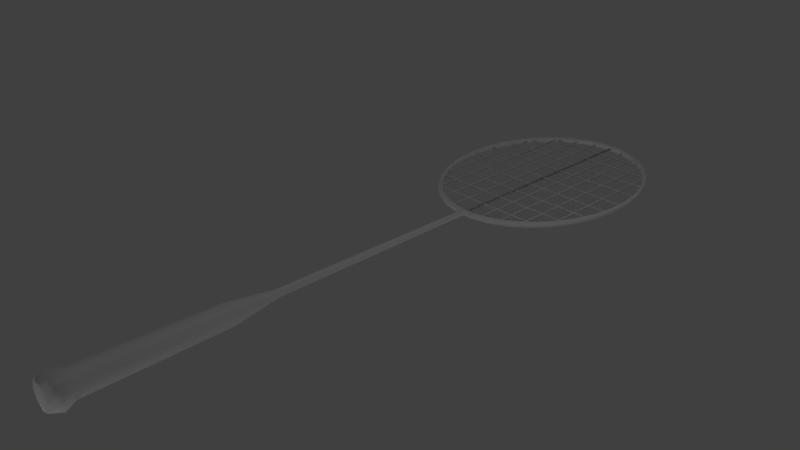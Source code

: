 # Source: raket_bultang.blend  (saved by Blender 2.78.0; exported with 4.5.12 LTS)
import bpy
from mathutils import Matrix  # noqa: F401  (used for matrix-valued properties, if any)

bpy.ops.wm.read_factory_settings(use_empty=True)
scene = bpy.context.scene
scene.name = 'Scene'

# ---- collections
col_collection_1 = bpy.data.collections.new('Collection 1'); scene.collection.children.link(col_collection_1)

# ---- world
world_world = bpy.data.worlds.new('World'); scene.world = world_world
world_world.color = (0.05088, 0.05088, 0.05088)
world_world.use_sun_shadow = False
world_world.sun_shadow_jitter_overblur = 0.0
world_world.cycles.sampling_method = 'MANUAL'

# ---- cameras
cam_camera = bpy.data.cameras.new('Camera')
cam_camera.clip_end = 100.0
cam_camera.lens = 35.0
cam_camera.sensor_width = 32.0
cam_camera.sensor_height = 18.0
cam_camera.ortho_scale = 7.314
cam_camera.dof.focus_distance = 0.0
cam_camera.dof.aperture_fstop = 128.0

# ---- lights
light_lamp_003 = bpy.data.lights.new('Lamp.003', 'POINT')
light_lamp_003.transmission_factor = 0.0
light_lamp_003.cutoff_distance = 30.0
light_lamp_003.energy = 100.0
light_lamp_003.shadow_buffer_clip_start = 1.001
light_lamp_003.shadow_soft_size = 0.1
light_lamp_003.shadow_maximum_resolution = 0.006
light_lamp_003.use_absolute_resolution = True
light_lamp_002 = bpy.data.lights.new('Lamp.002', 'POINT')
light_lamp_002.transmission_factor = 0.0
light_lamp_002.cutoff_distance = 30.0
light_lamp_002.energy = 100.0
light_lamp_002.shadow_buffer_clip_start = 1.001
light_lamp_002.shadow_soft_size = 0.1
light_lamp_002.shadow_maximum_resolution = 0.006
light_lamp_002.use_absolute_resolution = True
light_lamp_001 = bpy.data.lights.new('Lamp.001', 'POINT')
light_lamp_001.transmission_factor = 0.0
light_lamp_001.cutoff_distance = 30.0
light_lamp_001.energy = 100.0
light_lamp_001.shadow_buffer_clip_start = 1.001
light_lamp_001.shadow_soft_size = 0.1
light_lamp_001.shadow_maximum_resolution = 0.006
light_lamp_001.use_absolute_resolution = True
light_lamp = bpy.data.lights.new('Lamp', 'POINT')
light_lamp.transmission_factor = 0.0
light_lamp.cutoff_distance = 30.0
light_lamp.energy = 100.0
light_lamp.shadow_buffer_clip_start = 1.001
light_lamp.shadow_soft_size = 0.1
light_lamp.shadow_maximum_resolution = 0.006
light_lamp.use_absolute_resolution = True

# ---- meshes
me_cylinder = bpy.data.meshes.new('Cylinder')
me_cylinder.from_pydata([(-0.09944, 1.287, -0.4847), (-0.09944, 1.287, 0.4847), (0.09551, 1.279, -0.4847), (0.09551, 1.279, 0.4847), (0.2868, 1.222, -0.4847), (0.2868, 1.222, 0.4847), (0.467, 1.12, -0.4847), (0.467, 1.12, 0.4847), (0.6294, 0.9761, -0.4847), (0.6294, 0.9761, 0.4847), (0.7675, 0.796, -0.4847), (0.7675, 0.796, 0.4847), (0.8761, 0.5868, -0.4847), (0.8761, 0.5868, 0.4847), (0.9511, 0.3563, -0.4847), (0.9511, 0.3563, 0.4847), (0.9895, 0.1135, -0.4847), (0.9895, 0.1135, 0.4847), (0.9899, -0.1324, -0.4847), (0.9899, -0.1324, 0.4847), (0.9522, -0.3718, -0.4847), (0.9522, -0.3718, 0.4847), (0.878, -0.5956, -0.4847), (0.878, -0.5956, 0.4847), (0.77, -0.7951, -0.4847), (0.77, -0.7951, 0.4847), (0.6324, -0.9628, -0.4847), (0.6324, -0.9628, 0.4847), (0.4705, -1.092, -0.4847), (0.4705, -1.092, 0.4847), (0.2906, -1.178, -0.4847), (0.2906, -1.178, 0.4847), (0.09944, -1.218, -0.4847), (0.09944, -1.218, 0.4847), (-0.09551, -1.209, -0.4847), (-0.09551, -1.209, 0.4847), (-0.2868, -1.152, -0.4847), (-0.2868, -1.152, 0.4847), (-0.467, -1.05, -0.4847), (-0.467, -1.05, 0.4847), (-0.6294, -0.9063, -0.4847), (-0.6294, -0.9063, 0.4847), (-0.7675, -0.7262, -0.4847), (-0.7675, -0.7262, 0.4847), (-0.8761, -0.517, -0.4847), (-0.8761, -0.517, 0.4847), (-0.9511, -0.2865, -0.4847), (-0.9511, -0.2865, 0.4847), (-0.9895, -0.04365, -0.4847), (-0.9895, -0.04365, 0.4847), (-0.9899, 0.2022, -0.4847), (-0.9899, 0.2022, 0.4847), (-0.9522, 0.4416, -0.4847), (-0.9522, 0.4416, 0.4847), (-0.878, 0.6654, -0.4847), (-0.878, 0.6654, 0.4847), (-0.77, 0.865, -0.4847), (-0.77, 0.865, 0.4847), (-0.6324, 1.033, -0.4847), (-0.6324, 1.033, 0.4847), (-0.4705, 1.162, -0.4847), (-0.4705, 1.162, 0.4847), (-0.2906, 1.248, -0.4847), (-0.2906, 1.248, 0.4847), (-0.1025, 1.326, -0.4856), (0.09845, 1.317, -0.4856), (0.09845, 1.317, 0.4856), (-0.1025, 1.326, 0.4856), (0.2956, 1.259, -0.4856), (0.2956, 1.259, 0.4856), (0.4814, 1.153, -0.4856), (0.4814, 1.153, 0.4856), (0.6487, 1.005, -0.4856), (0.6487, 1.005, 0.4856), (0.7911, 0.8195, -0.4856), (0.7911, 0.8195, 0.4856), (0.9031, 0.6038, -0.4856), (0.9031, 0.6038, 0.4856), (0.9803, 0.3662, -0.4856), (0.9803, 0.3662, 0.4856), (1.02, 0.1159, -0.4856), (1.02, 0.1159, 0.4856), (1.02, -0.1375, -0.4856), (1.02, -0.1375, 0.4856), (0.9815, -0.3843, -0.4856), (0.9815, -0.3843, 0.4856), (0.905, -0.615, -0.4856), (0.905, -0.615, 0.4856), (0.7937, -0.8207, -0.4856), (0.7937, -0.8207, 0.4856), (0.6519, -0.9935, -0.4856), (0.6519, -0.9935, 0.4856), (0.485, -1.127, -0.4856), (0.485, -1.127, 0.4856), (0.2995, -1.215, -0.4856), (0.2995, -1.215, 0.4856), (0.1025, -1.256, -0.4856), (0.1025, -1.256, 0.4856), (-0.09845, -1.247, -0.4856), (-0.09845, -1.247, 0.4856), (-0.2956, -1.189, -0.4856), (-0.2956, -1.189, 0.4856), (-0.4814, -1.084, -0.4856), (-0.4814, -1.084, 0.4856), (-0.6487, -0.9352, -0.4856), (-0.6487, -0.9352, 0.4856), (-0.7911, -0.7497, -0.4856), (-0.7911, -0.7497, 0.4856), (-0.9031, -0.534, -0.4856), (-0.9031, -0.534, 0.4856), (-0.9803, -0.2964, -0.4856), (-0.9803, -0.2964, 0.4856), (-1.02, -0.04607, -0.4856), (-1.02, -0.04607, 0.4856), (-1.02, 0.2073, -0.4856), (-1.02, 0.2073, 0.4856), (-0.9815, 0.4541, -0.4856), (-0.9815, 0.4541, 0.4856), (-0.905, 0.6848, -0.4856), (-0.905, 0.6848, 0.4856), (-0.7937, 0.8905, -0.4856), (-0.7937, 0.8905, 0.4856), (-0.6519, 1.063, -0.4856), (-0.6519, 1.063, 0.4856), (-0.485, 1.197, -0.4856), (-0.485, 1.197, 0.4856), (-0.2995, 1.285, -0.4856), (-0.2995, 1.285, 0.4856), (-0.1031, 1.334, 6.439e-06), (0.09906, 1.325, 6.297e-06), (0.2974, 1.266, 5.907e-06), (0.4844, 1.16, 5.321e-06), (0.6527, 1.011, 4.534e-06), (0.796, 0.8243, 3.554e-06), (0.9087, 0.6073, 2.401e-06), (0.9864, 0.3682, 1.189e-06), (1.026, 0.1164, -5.895e-08), (1.027, -0.1386, -1.29e-06), (0.9876, -0.3869, -2.462e-06), (0.9106, -0.619, -3.546e-06), (0.7986, -0.826, -4.506e-06), (0.6559, -0.9999, -5.256e-06), (0.488, -1.134, -5.803e-06), (0.3014, -1.223, -6.109e-06), (0.1031, -1.264, -6.187e-06), (-0.09906, -1.255, -6.032e-06), (-0.2974, -1.196, -5.638e-06), (-0.4844, -1.09, -5.046e-06), (-0.6527, -0.9412, -4.234e-06), (-0.796, -0.7545, -3.254e-06), (-0.9087, -0.5375, -2.139e-06), (-0.9864, -0.2984, -9.437e-07), (-1.026, -0.04657, 3.108e-07), (-1.027, 0.2084, 1.567e-06), (-0.9876, 0.4567, 2.766e-06), (-0.9106, 0.6888, 3.86e-06), (-0.7986, 0.8958, 4.787e-06), (-0.6559, 1.07, 5.515e-06), (-0.488, 1.204, 6.048e-06), (-0.3014, 1.293, 6.351e-06), (-0.7793, -0.7379, -0.6861), (-0.8896, -0.5255, -0.6861), (-0.4778, 1.179, -0.6861), (-0.295, 1.267, -0.6861), (0.639, 0.9906, -0.6861), (0.7793, 0.8078, -0.6861), (0.6421, -0.9782, -0.6861), (0.4778, -1.109, -0.6861), (-0.9657, -0.2914, -0.6861), (-0.101, 1.307, -0.6861), (0.8896, 0.5953, -0.6861), (0.295, -1.197, -0.6861), (-1.005, -0.04486, -0.6861), (0.9657, 0.3612, -0.6861), (0.101, -1.237, -0.6861), (-1.005, 0.2048, -0.6861), (1.005, 0.1147, -0.6861), (-0.09698, -1.228, -0.6861), (-0.9669, 0.4479, -0.6861), (1.005, -0.135, -0.6861), (-0.2912, -1.171, -0.6861), (0.09698, 1.298, -0.6861), (-0.8915, 0.6751, -0.6861), (0.9669, -0.3781, -0.6861), (-0.4742, -1.067, -0.6861), (-0.7818, 0.8777, -0.6861), (0.2912, 1.24, -0.6861), (0.8915, -0.6053, -0.6861), (-0.639, -0.9207, -0.6861), (-0.6421, 1.048, -0.6861), (0.4742, 1.137, -0.6861), (0.7818, -0.8079, -0.6861), (0.6421, -0.9782, 0.6861), (0.7818, -0.8079, 0.6861), (-0.8896, -0.5255, 0.6861), (-0.7793, -0.7379, 0.6861), (-0.295, 1.267, 0.6861), (-0.4778, 1.179, 0.6861), (0.7793, 0.8078, 0.6861), (0.639, 0.9906, 0.6861), (0.4778, -1.109, 0.6861), (-0.9657, -0.2914, 0.6861), (-0.101, 1.307, 0.6861), (0.8896, 0.5953, 0.6861), (0.295, -1.197, 0.6861), (-1.005, -0.04486, 0.6861), (0.9657, 0.3612, 0.6861), (0.101, -1.237, 0.6861), (-1.005, 0.2048, 0.6861), (1.005, 0.1147, 0.6861), (-0.09698, -1.228, 0.6861), (-0.9669, 0.4479, 0.6861), (1.005, -0.135, 0.6861), (-0.2912, -1.171, 0.6861), (0.09698, 1.298, 0.6861), (-0.8915, 0.6751, 0.6861), (0.9669, -0.3781, 0.6861), (-0.4742, -1.067, 0.6861), (-0.7818, 0.8777, 0.6861), (0.2912, 1.24, 0.6861), (0.8915, -0.6053, 0.6861), (-0.639, -0.9207, 0.6861), (-0.6421, 1.048, 0.6861), (0.4742, 1.137, 0.6861), (-0.09881, 1.279, 6.12e-06), (0.0949, 1.271, 5.962e-06), (0.285, 1.215, 5.58e-06), (0.4641, 1.113, 5.017e-06), (0.6253, 0.9701, 4.277e-06), (0.7626, 0.7912, 3.331e-06), (0.8705, 0.5833, 2.264e-06), (0.945, 0.3542, 1.132e-06), (0.9832, 0.113, -6.382e-08), (0.9836, -0.1313, -1.244e-06), (0.9461, -0.3692, -2.384e-06), (0.8724, -0.5916, -3.421e-06), (0.7651, -0.7899, -4.323e-06), (0.6284, -0.9564, -5.016e-06), (0.4675, -1.085, -5.54e-06), (0.2887, -1.17, -5.834e-06), (0.09881, -1.21, -5.912e-06), (-0.0949, -1.201, -5.765e-06), (-0.285, -1.145, -5.388e-06), (-0.4641, -1.043, -4.821e-06), (-0.6253, -0.9003, -4.061e-06), (-0.7626, -0.7214, -3.124e-06), (-0.8705, -0.5134, -2.055e-06), (-0.945, -0.2844, -8.983e-07), (-0.9832, -0.04315, 3.078e-07), (-0.9836, 0.2011, 1.487e-06), (-0.9461, 0.439, 2.614e-06), (-0.8724, 0.6614, 3.625e-06), (-0.7651, 0.8597, 4.508e-06), (-0.6284, 1.026, 5.19e-06), (-0.4675, 1.155, 5.698e-06), (-0.2887, 1.24, 6.008e-06), (-0.001966, 1.283, -0.4847), (-0.001966, 1.283, 0.4847), (-0.002026, 1.321, -0.4856), (-0.002026, 1.321, 0.4856), (-0.001996, 1.302, -0.6861), (-0.001996, 1.302, 0.6861), (-0.001953, 1.275, 6.041e-06), (-0.002029, 1.337, -0.2745), (0.04647, 1.334, -0.269), (-0.002029, 1.337, 0.2745), (-0.05053, 1.339, 0.269), (-0.05029, 1.342, 6.35e-06), (0.04623, 1.337, 6.271e-06), (-0.05053, 1.339, -0.269), (0.04647, 1.334, 0.269), (-0.001578, 1.356, -0.6581), (0.02615, 1.354, -0.4387), (-0.001467, 1.356, 0.6493), (-0.03041, 1.357, 0.4518), (-0.03631, 1.357, -0.005679), (0.03239, 1.356, -0.002992), (-0.02999, 1.357, -0.4743), (0.02731, 1.355, 0.4243), (-0.001578, 3.594, -0.8447), (0.02615, 3.592, -0.5625), (-0.001467, 3.594, 0.8372), (-0.03041, 3.595, 0.5832), (-0.03631, 3.595, -0.005365), (0.03239, 3.593, -0.001908), (-0.02999, 3.594, -0.6082), (0.02731, 3.593, 0.5479), (-0.001159, 5.642, -2.687), (0.09913, 5.637, -1.784), (-0.0007575, 5.643, 2.693), (-0.1054, 5.647, 1.88), (-0.1268, 5.648, -0.002226), (0.1217, 5.641, 0.00883), (-0.1039, 5.644, -1.93), (0.1033, 5.638, 1.767), (-0.08231, 4.077, -1.599), (-0.001282, 4.075, -2.225), (-0.1003, 4.08, -0.003012), (-0.0835, 4.08, 1.555), (0.07779, 4.072, -1.478), (0.08109, 4.073, 1.461), (-0.0009652, 4.077, 2.227), (0.09559, 4.075, 0.006138), (-0.09944, 5.427, -1.846), (-0.1213, 5.43, -0.002426), (-0.1009, 5.43, 1.798), (0.09871, 5.421, 1.689), (0.1163, 5.423, 0.008145), (-0.001184, 5.424, -2.569), (0.0947, 5.42, -1.706), (-0.0008006, 5.426, 2.574), (-0.1347, 5.536, -2.509), (-0.1644, 5.541, -0.0008508), (-0.1366, 5.54, 2.448), (0.1349, 5.528, 2.301), (0.1588, 5.532, 0.01353), (-0.0009847, 5.533, -3.493), (0.1295, 5.526, -2.319), (-0.0004628, 5.535, 3.504), (-0.002127, 1.31, 0.1672), (-0.002127, 1.31, -0.1672), (-0.002127, -1.239, 0.1672), (-0.002127, -1.239, -0.1672), (-0.01485, 1.31, 0.1672), (-0.01485, 1.31, -0.1672), (-0.01485, -1.239, 0.1672), (-0.01485, -1.239, -0.1672), (-0.009165, -1.213, -0.4847), (-0.009165, -1.213, 0.4847), (-0.009447, -1.251, -0.4856), (-0.009447, -1.251, 0.4856), (-0.009505, -1.259, -6.101e-06), (-0.009306, -1.232, -0.6861), (-0.009306, -1.232, 0.6861), (-0.009106, -1.205, -5.83e-06), (-0.002127, 1.31, 0.1672), (-0.002127, 1.31, -0.1672), (-0.002127, -1.239, 0.1672), (-0.002127, -1.239, -0.1672), (-0.01485, 1.31, 0.1672), (-0.01485, 1.31, -0.1672), (-0.01485, -1.239, 0.1672), (-0.01485, -1.239, -0.1672), (-0.1852, 1.283, 0.1637), (-0.1852, 1.283, -0.1637), (-0.1852, -1.213, 0.1637), (-0.1852, -1.213, -0.1637), (-0.1976, 1.283, 0.1637), (-0.1976, 1.283, -0.1637), (-0.1976, -1.213, 0.1637), (-0.1976, -1.213, -0.1637), (0.1977, 1.283, 0.1637), (0.1977, 1.283, -0.1637), (0.1977, -1.213, 0.1637), (0.1977, -1.213, -0.1637), (0.1852, 1.283, 0.1637), (0.1852, 1.283, -0.1637), (0.1852, -1.213, 0.1637), (0.1852, -1.213, -0.1637), (0.4104, 1.164, 0.1637), (0.4104, 1.164, -0.1637), (0.4104, -1.128, 0.1637), (0.4104, -1.128, -0.1637), (0.3979, 1.164, 0.1637), (0.3979, 1.164, -0.1637), (0.3979, -1.128, 0.1637), (0.3979, -1.128, -0.1637), (-0.3724, 1.23, 0.1637), (-0.3724, 1.23, -0.1637), (-0.3724, -1.126, 0.1637), (-0.3724, -1.126, -0.1637), (-0.3848, 1.23, 0.1637), (-0.3848, 1.23, -0.1637), (-0.3848, -1.126, 0.1637), (-0.3848, -1.126, -0.1637), (-0.5638, 1.075, 0.1637), (-0.5638, 1.075, -0.1637), (-0.5638, -0.9784, 0.1637), (-0.5638, -0.9784, -0.1637), (-0.5762, 1.075, 0.1637), (-0.5762, 1.075, -0.1637), (-0.5762, -0.9784, 0.1637), (-0.5762, -0.9784, -0.1637), (0.6231, 1.002, 0.1637), (0.6231, 1.002, -0.1637), (0.6231, -0.9912, 0.1637), (0.6231, -0.9912, -0.1637), (0.6106, 1.002, 0.1637), (0.6106, 1.002, -0.1637), (0.6106, -0.9912, 0.1637), (0.6106, -0.9912, -0.1637), (0.8273, 0.739, 0.1637), (0.8273, 0.739, -0.1637), (0.8273, -0.728, 0.1637), (0.8273, -0.728, -0.1637), (0.8148, 0.739, 0.1637), (0.8148, 0.739, -0.1637), (0.8148, -0.728, 0.1637), (0.8148, -0.728, -0.1637), (-0.768, 0.9024, 0.1637), (-0.768, 0.9024, -0.1637), (-0.768, -0.7297, 0.1637), (-0.768, -0.7297, -0.1637), (-0.7804, 0.9024, 0.1637), (-0.7804, 0.9024, -0.1637), (-0.7804, -0.7297, 0.1637), (-0.7804, -0.7297, -0.1637), (0.9932, 0.02895, 0.1672), (0.9932, 0.02895, -0.1672), (-1.01, 0.02895, 0.1672), (-1.01, 0.02895, -0.1672), (0.9932, 0.04167, 0.1672), (0.9932, 0.04167, -0.1672), (-1.01, 0.04167, 0.1672), (-1.01, 0.04167, -0.1672), (0.9918, -0.2511, 0.1672), (0.9918, -0.2511, -0.1672), (-0.9734, -0.2511, 0.1672), (-0.9734, -0.2511, -0.1672), (0.9918, -0.2384, 0.1672), (0.9918, -0.2384, -0.1672), (-0.9734, -0.2384, 0.1672), (-0.9734, -0.2384, -0.1672), (0.9125, -0.5115, 0.1672), (0.9125, -0.5115, -0.1672), (-0.894, -0.5115, 0.1672), (-0.894, -0.5115, -0.1672), (0.9125, -0.4987, 0.1672), (0.9125, -0.4987, -0.1672), (-0.894, -0.4987, 0.1672), (-0.894, -0.4987, -0.1672), (0.7942, -0.7596, 0.1672), (0.7942, -0.7596, -0.1672), (-0.7757, -0.7596, 0.1672), (-0.7757, -0.7596, -0.1672), (0.7942, -0.7469, 0.1672), (0.7942, -0.7469, -0.1672), (-0.7757, -0.7469, 0.1672), (-0.7757, -0.7469, -0.1672), (0.5985, -0.9971, 0.1672), (0.5985, -0.9971, -0.1672), (-0.58, -0.9971, 0.1672), (-0.58, -0.9971, -0.1672), (0.5985, -0.9844, 0.1672), (0.5985, -0.9844, -0.1672), (-0.58, -0.9844, 0.1672), (-0.58, -0.9844, -0.1672), (-0.9734, 0.2825, 0.1672), (-0.9734, 0.2825, -0.1672), (0.9918, 0.2825, 0.1672), (0.9918, 0.2825, -0.1672), (-0.9734, 0.2698, 0.1672), (-0.9734, 0.2698, -0.1672), (0.9918, 0.2698, 0.1672), (0.9918, 0.2698, -0.1672), (-0.9543, 0.5287, 0.1672), (-0.9543, 0.5287, -0.1672), (0.9373, 0.5287, 0.1672), (0.9373, 0.5287, -0.1672), (-0.9543, 0.516, 0.1672), (-0.9543, 0.516, -0.1672), (0.9373, 0.516, 0.1672), (0.9373, 0.516, -0.1672), (-0.8448, 0.7733, 0.1672), (-0.8448, 0.7733, -0.1672), (0.8066, 0.7733, 0.1672), (0.8066, 0.7733, -0.1672), (-0.8448, 0.7606, 0.1672), (-0.8448, 0.7606, -0.1672), (0.8066, 0.7606, 0.1672), (0.8066, 0.7606, -0.1672), (-0.6563, 1.025, 0.1672), (-0.6563, 1.025, -0.1672), (0.618, 1.025, 0.1672), (0.618, 1.025, -0.1672), (-0.6563, 1.012, 0.1672), (-0.6563, 1.012, -0.1672), (0.618, 1.012, 0.1672), (0.618, 1.012, -0.1672)], [], [(262, 225, 3, 257), (225, 226, 5, 3), (226, 227, 7, 5), (227, 228, 9, 7), (228, 229, 11, 9), (229, 230, 13, 11), (230, 231, 15, 13), (231, 232, 17, 15), (232, 233, 19, 17), (233, 234, 21, 19), (234, 235, 23, 21), (235, 236, 25, 23), (236, 237, 27, 25), (237, 238, 29, 27), (238, 239, 31, 29), (239, 240, 33, 31), (334, 241, 35, 328), (241, 242, 37, 35), (242, 243, 39, 37), (243, 244, 41, 39), (244, 245, 43, 41), (245, 246, 45, 43), (246, 247, 47, 45), (247, 248, 49, 47), (248, 249, 51, 49), (249, 250, 53, 51), (250, 251, 55, 53), (251, 252, 57, 55), (252, 253, 59, 57), (253, 254, 61, 59), (129, 66, 69, 130), (254, 255, 63, 61), (255, 224, 1, 63), (65, 258, 263, 264), (130, 69, 71, 131), (131, 71, 73, 132), (132, 73, 75, 133), (133, 75, 77, 134), (134, 77, 79, 135), (135, 79, 81, 136), (136, 81, 83, 137), (137, 83, 85, 138), (138, 85, 87, 139), (139, 87, 89, 140), (140, 89, 91, 141), (141, 91, 93, 142), (142, 93, 95, 143), (143, 95, 97, 144), (331, 330, 99, 145), (145, 99, 101, 146), (146, 101, 103, 147), (147, 103, 105, 148), (148, 105, 107, 149), (149, 107, 109, 150), (150, 109, 111, 151), (151, 111, 113, 152), (152, 113, 115, 153), (153, 115, 117, 154), (154, 117, 119, 155), (155, 119, 121, 156), (156, 121, 123, 157), (157, 123, 125, 158), (158, 125, 127, 159), (159, 127, 67, 128), (161, 160, 106, 108), (193, 192, 91, 89), (163, 162, 124, 126), (195, 194, 109, 107), (165, 164, 72, 74), (197, 196, 127, 125), (167, 166, 90, 92), (199, 198, 75, 73), (168, 161, 108, 110), (192, 200, 93, 91), (169, 163, 126, 64), (194, 201, 111, 109), (170, 165, 74, 76), (196, 202, 67, 127), (171, 167, 92, 94), (198, 203, 77, 75), (172, 168, 110, 112), (200, 204, 95, 93), (201, 205, 113, 111), (173, 170, 76, 78), (174, 171, 94, 96), (203, 206, 79, 77), (175, 172, 112, 114), (204, 207, 97, 95), (205, 208, 115, 113), (176, 173, 78, 80), (332, 174, 96, 329), (206, 209, 81, 79), (178, 175, 114, 116), (333, 210, 99, 330), (208, 211, 117, 115), (179, 176, 80, 82), (180, 177, 98, 100), (209, 212, 83, 81), (260, 169, 64, 258), (182, 178, 116, 118), (210, 213, 101, 99), (261, 214, 66, 259), (211, 215, 119, 117), (183, 179, 82, 84), (184, 180, 100, 102), (212, 216, 85, 83), (185, 182, 118, 120), (213, 217, 103, 101), (186, 181, 65, 68), (215, 218, 121, 119), (187, 183, 84, 86), (214, 219, 69, 66), (188, 184, 102, 104), (216, 220, 87, 85), (189, 185, 120, 122), (217, 221, 105, 103), (190, 186, 68, 70), (218, 222, 123, 121), (191, 187, 86, 88), (219, 223, 71, 69), (160, 188, 104, 106), (220, 193, 89, 87), (162, 189, 122, 124), (221, 195, 107, 105), (164, 190, 70, 72), (222, 197, 125, 123), (166, 191, 88, 90), (223, 199, 73, 71), (126, 159, 128, 64), (124, 158, 159, 126), (122, 157, 158, 124), (120, 156, 157, 122), (118, 155, 156, 120), (116, 154, 155, 118), (114, 153, 154, 116), (112, 152, 153, 114), (110, 151, 152, 112), (108, 150, 151, 110), (106, 149, 150, 108), (104, 148, 149, 106), (102, 147, 148, 104), (100, 146, 147, 102), (98, 145, 146, 100), (329, 331, 145, 98), (94, 143, 144, 96), (92, 142, 143, 94), (90, 141, 142, 92), (88, 140, 141, 90), (86, 139, 140, 88), (84, 138, 139, 86), (82, 137, 138, 84), (80, 136, 137, 82), (78, 135, 136, 80), (76, 134, 135, 78), (74, 133, 134, 76), (72, 132, 133, 74), (70, 131, 132, 72), (68, 130, 131, 70), (258, 64, 269, 263), (65, 129, 130, 68), (26, 24, 191, 166), (8, 6, 190, 164), (60, 58, 189, 162), (42, 40, 188, 160), (24, 22, 187, 191), (6, 4, 186, 190), (58, 56, 185, 189), (40, 38, 184, 188), (22, 20, 183, 187), (4, 2, 181, 186), (56, 54, 182, 185), (38, 36, 180, 184), (20, 18, 179, 183), (54, 52, 178, 182), (256, 0, 169, 260), (36, 34, 177, 180), (18, 16, 176, 179), (52, 50, 175, 178), (327, 32, 174, 332), (16, 14, 173, 176), (50, 48, 172, 175), (32, 30, 171, 174), (14, 12, 170, 173), (48, 46, 168, 172), (30, 28, 167, 171), (12, 10, 165, 170), (0, 62, 163, 169), (46, 44, 161, 168), (28, 26, 166, 167), (10, 8, 164, 165), (62, 60, 162, 163), (44, 42, 160, 161), (7, 9, 199, 223), (59, 61, 197, 222), (41, 43, 195, 221), (23, 25, 193, 220), (5, 7, 223, 219), (57, 59, 222, 218), (39, 41, 221, 217), (21, 23, 220, 216), (3, 5, 219, 214), (55, 57, 218, 215), (37, 39, 217, 213), (19, 21, 216, 212), (53, 55, 215, 211), (257, 3, 214, 261), (35, 37, 213, 210), (17, 19, 212, 209), (51, 53, 211, 208), (328, 35, 210, 333), (15, 17, 209, 206), (49, 51, 208, 205), (31, 33, 207, 204), (13, 15, 206, 203), (47, 49, 205, 201), (29, 31, 204, 200), (11, 13, 203, 198), (63, 1, 202, 196), (45, 47, 201, 194), (27, 29, 200, 192), (9, 11, 198, 199), (61, 63, 196, 197), (43, 45, 194, 195), (25, 27, 192, 193), (62, 0, 224, 255), (60, 62, 255, 254), (58, 60, 254, 253), (56, 58, 253, 252), (54, 56, 252, 251), (52, 54, 251, 250), (50, 52, 250, 249), (48, 50, 249, 248), (46, 48, 248, 247), (44, 46, 247, 246), (42, 44, 246, 245), (40, 42, 245, 244), (38, 40, 244, 243), (36, 38, 243, 242), (34, 36, 242, 241), (327, 34, 241, 334), (30, 32, 240, 239), (28, 30, 239, 238), (26, 28, 238, 237), (24, 26, 237, 236), (22, 24, 236, 235), (20, 22, 235, 234), (18, 20, 234, 233), (16, 18, 233, 232), (14, 16, 232, 231), (12, 14, 231, 230), (10, 12, 230, 229), (8, 10, 229, 228), (6, 8, 228, 227), (4, 6, 227, 226), (2, 4, 226, 225), (256, 2, 225, 262), (0, 256, 262, 224), (1, 257, 261, 202), (2, 256, 260, 181), (128, 67, 266, 267), (202, 261, 259, 67), (181, 260, 258, 65), (64, 128, 267, 269), (224, 262, 257, 1), (265, 270, 278, 273), (266, 265, 273, 274), (268, 264, 272, 276), (270, 268, 276, 278), (66, 129, 268, 270), (129, 65, 264, 268), (259, 66, 270, 265), (67, 259, 265, 266), (269, 267, 275, 277), (267, 266, 274, 275), (264, 263, 271, 272), (263, 269, 277, 271), (272, 271, 279, 280), (273, 278, 286, 281), (278, 276, 284, 286), (276, 272, 280, 284), (274, 273, 281, 282), (271, 277, 285, 279), (277, 275, 283, 285), (275, 274, 282, 283), (316, 311, 293, 287), (311, 312, 291, 293), (312, 313, 290, 291), (317, 316, 287, 288), (318, 314, 294, 289), (314, 315, 292, 294), (315, 317, 288, 292), (313, 318, 289, 290), (287, 293, 291, 290, 289, 294, 292, 288), (282, 281, 301, 298), (284, 280, 299, 302), (286, 284, 302, 300), (281, 286, 300, 301), (280, 279, 296, 299), (283, 282, 298, 297), (285, 283, 297, 295), (279, 285, 295, 296), (298, 301, 310, 305), (302, 299, 309, 307), (300, 302, 307, 306), (301, 300, 306, 310), (299, 296, 308, 309), (297, 298, 305, 304), (295, 297, 304, 303), (296, 295, 303, 308), (305, 310, 318, 313), (307, 309, 317, 315), (306, 307, 315, 314), (310, 306, 314, 318), (309, 308, 316, 317), (304, 305, 313, 312), (303, 304, 312, 311), (308, 303, 311, 316), (319, 320, 322, 321), (325, 326, 324, 323), (323, 324, 320, 319), (321, 325, 323, 319), (326, 322, 320, 324), (32, 327, 334, 240), (33, 328, 333, 207), (34, 327, 332, 177), (96, 144, 331, 329), (207, 333, 330, 97), (177, 332, 329, 98), (144, 97, 330, 331), (240, 334, 328, 33), (335, 336, 338, 337), (341, 342, 340, 339), (339, 340, 336, 335), (337, 341, 339, 335), (342, 338, 336, 340), (343, 344, 346, 345), (349, 350, 348, 347), (345, 349, 347, 343), (350, 346, 344, 348), (351, 352, 354, 353), (357, 358, 356, 355), (353, 357, 355, 351), (358, 354, 352, 356), (359, 360, 362, 361), (365, 366, 364, 363), (361, 365, 363, 359), (366, 362, 360, 364), (367, 368, 370, 369), (373, 374, 372, 371), (369, 373, 371, 367), (374, 370, 368, 372), (375, 376, 378, 377), (381, 382, 380, 379), (377, 381, 379, 375), (382, 378, 376, 380), (383, 384, 386, 385), (389, 390, 388, 387), (385, 389, 387, 383), (390, 386, 384, 388), (391, 392, 394, 393), (397, 398, 396, 395), (393, 397, 395, 391), (398, 394, 392, 396), (399, 400, 402, 401), (401, 402, 406, 405), (405, 406, 404, 403), (401, 405, 403, 399), (406, 402, 400, 404), (407, 408, 410, 409), (413, 414, 412, 411), (409, 413, 411, 407), (414, 410, 408, 412), (415, 416, 418, 417), (421, 422, 420, 419), (417, 421, 419, 415), (422, 418, 416, 420), (423, 424, 426, 425), (429, 430, 428, 427), (425, 429, 427, 423), (430, 426, 424, 428), (431, 432, 434, 433), (437, 438, 436, 435), (433, 437, 435, 431), (438, 434, 432, 436), (439, 440, 442, 441), (445, 446, 444, 443), (441, 445, 443, 439), (446, 442, 440, 444), (447, 448, 450, 449), (453, 454, 452, 451), (449, 453, 451, 447), (454, 450, 448, 452), (455, 456, 458, 457), (461, 462, 460, 459), (457, 461, 459, 455), (462, 458, 456, 460), (463, 464, 466, 465), (469, 470, 468, 467), (465, 469, 467, 463), (470, 466, 464, 468), (471, 472, 474, 473), (477, 478, 476, 475), (475, 476, 472, 471), (473, 477, 475, 471), (478, 474, 472, 476)])
me_cylinder.polygons.foreach_set('use_smooth', [True] * 405)
_uv = me_cylinder.uv_layers.new(name='UVMap')
_uv.uv.foreach_set('vector', [0.4364, 0.2223, 0.4431, 0.2223, 0.4427, 0.2558, 0.436, 0.2556, 0.4431, 0.2223, 0.4568, 0.2223, 0.4565, 0.256, 0.4427, 0.2558, 0.4568, 0.2223, 0.4711, 0.2223, 0.4709, 0.2561, 0.4565, 0.256, 0.4711, 0.2223, 0.4861, 0.2223, 0.486, 0.2562, 0.4709, 0.2561, 0.4861, 0.2223, 0.5019, 0.2223, 0.5018, 0.2562, 0.486, 0.2562, 0.5019, 0.2223, 0.5183, 0.2223, 0.5182, 0.2562, 0.5018, 0.2562, 0.5183, 0.2223, 0.5352, 0.2223, 0.5351, 0.2563, 0.5182, 0.2562, 0.5352, 0.2223, 0.5523, 0.2223, 0.5523, 0.2563, 0.5351, 0.2563, 0.5523, 0.2223, 0.5695, 0.2223, 0.5694, 0.2564, 0.5523, 0.2563, 0.5695, 0.2223, 0.5864, 0.2223, 0.5864, 0.2564, 0.5694, 0.2564, 0.5864, 0.2223, 0.603, 0.2223, 0.6029, 0.2565, 0.5864, 0.2564, 0.603, 0.2223, 0.6189, 0.2223, 0.6189, 0.2566, 0.6029, 0.2565, 0.6189, 0.2223, 0.6342, 0.2223, 0.6342, 0.2568, 0.6189, 0.2566, 0.6342, 0.2223, 0.6489, 0.2223, 0.6489, 0.2568, 0.6342, 0.2568, 0.6489, 0.2223, 0.6631, 0.2223, 0.663, 0.2569, 0.6489, 0.2568, 0.6631, 0.2223, 0.6769, 0.2223, 0.6769, 0.2569, 0.663, 0.2569, 0.6846, 0.2223, 0.6908, 0.2223, 0.6908, 0.2569, 0.6846, 0.2569, 0.6908, 0.2223, 0.7049, 0.2223, 0.7049, 0.2568, 0.6908, 0.2569, 0.7049, 0.2223, 0.7196, 0.2223, 0.7196, 0.2568, 0.7049, 0.2568, 0.7196, 0.2223, 0.7349, 0.2223, 0.7349, 0.2567, 0.7196, 0.2568, 0.7349, 0.2223, 0.7509, 0.2223, 0.7509, 0.2566, 0.7349, 0.2567, 0.7509, 0.2223, 0.7674, 0.2223, 0.7675, 0.2565, 0.7509, 0.2566, 0.7674, 0.2223, 0.7844, 0.2223, 0.7844, 0.2564, 0.7675, 0.2565, 0.7844, 0.2223, 0.8016, 0.2223, 0.8016, 0.2564, 0.7844, 0.2564, 0.8016, 0.2223, 0.8187, 0.2223, 0.8188, 0.2563, 0.8016, 0.2564, 0.8187, 0.2223, 0.8356, 0.2223, 0.8357, 0.2563, 0.8188, 0.2563, 0.8356, 0.2223, 0.8521, 0.2223, 0.8522, 0.2563, 0.8357, 0.2563, 0.8521, 0.2223, 0.8679, 0.2223, 0.868, 0.2563, 0.8522, 0.2563, 0.8679, 0.2223, 0.883, 0.2223, 0.8832, 0.2563, 0.868, 0.2563, 0.883, 0.2223, 0.8975, 0.2223, 0.8976, 0.2562, 0.8832, 0.2563, 0.4409, 0.3164, 0.4417, 0.2834, 0.4557, 0.2837, 0.455, 0.3167, 0.8975, 0.2223, 0.9113, 0.2223, 0.9115, 0.2561, 0.8976, 0.2562, 0.9113, 0.2223, 0.9247, 0.2223, 0.9251, 0.2559, 0.9115, 0.2561, 0.4417, 0.1613, 0.4349, 0.1615, 0.4344, 0.1471, 0.4377, 0.1466, 0.455, 0.3167, 0.4557, 0.2837, 0.4701, 0.2838, 0.4697, 0.3168, 0.4697, 0.3168, 0.4701, 0.2838, 0.4853, 0.2839, 0.485, 0.317, 0.485, 0.317, 0.4853, 0.2839, 0.5012, 0.284, 0.501, 0.317, 0.501, 0.317, 0.5012, 0.284, 0.5178, 0.284, 0.5176, 0.3171, 0.5176, 0.3171, 0.5178, 0.284, 0.5349, 0.2841, 0.5347, 0.3171, 0.5347, 0.3171, 0.5349, 0.2841, 0.5522, 0.2841, 0.552, 0.3172, 0.552, 0.3172, 0.5522, 0.2841, 0.5695, 0.2842, 0.5693, 0.3173, 0.5693, 0.3173, 0.5695, 0.2842, 0.5865, 0.2843, 0.5863, 0.3174, 0.5863, 0.3174, 0.5865, 0.2843, 0.6032, 0.2845, 0.603, 0.3176, 0.603, 0.3176, 0.6032, 0.2845, 0.6192, 0.2847, 0.619, 0.3178, 0.619, 0.3178, 0.6192, 0.2847, 0.6345, 0.2848, 0.6343, 0.318, 0.6343, 0.318, 0.6345, 0.2848, 0.6491, 0.285, 0.6489, 0.3181, 0.6489, 0.3181, 0.6491, 0.285, 0.6631, 0.2851, 0.6631, 0.3182, 0.6631, 0.3182, 0.6631, 0.2851, 0.6769, 0.2851, 0.6769, 0.3183, 0.6846, 0.3182, 0.6846, 0.2851, 0.6907, 0.2851, 0.6907, 0.3182, 0.6907, 0.3182, 0.6907, 0.2851, 0.7047, 0.285, 0.7049, 0.3181, 0.7049, 0.3181, 0.7047, 0.285, 0.7193, 0.2848, 0.7195, 0.318, 0.7195, 0.318, 0.7193, 0.2848, 0.7346, 0.2847, 0.7348, 0.3178, 0.7348, 0.3178, 0.7346, 0.2847, 0.7506, 0.2845, 0.7509, 0.3177, 0.7509, 0.3177, 0.7506, 0.2845, 0.7673, 0.2844, 0.7675, 0.3175, 0.7675, 0.3175, 0.7673, 0.2844, 0.7844, 0.2843, 0.7845, 0.3173, 0.7845, 0.3173, 0.7844, 0.2843, 0.8017, 0.2842, 0.8018, 0.3172, 0.8018, 0.3172, 0.8017, 0.2842, 0.819, 0.2841, 0.8191, 0.3172, 0.8191, 0.3172, 0.819, 0.2841, 0.8361, 0.2841, 0.8362, 0.3172, 0.8362, 0.3172, 0.8361, 0.2841, 0.8526, 0.2841, 0.8528, 0.3172, 0.8528, 0.3172, 0.8526, 0.2841, 0.8686, 0.2841, 0.8688, 0.3172, 0.8688, 0.3172, 0.8686, 0.2841, 0.8838, 0.2841, 0.8841, 0.3171, 0.8841, 0.3171, 0.8838, 0.2841, 0.8983, 0.284, 0.8988, 0.317, 0.8988, 0.317, 0.8983, 0.284, 0.9122, 0.2838, 0.9129, 0.3168, 0.9129, 0.3168, 0.9122, 0.2838, 0.9259, 0.2835, 0.9267, 0.3165, 0.7674, 0.1741, 0.7508, 0.174, 0.7506, 0.1602, 0.7673, 0.1603, 0.619, 0.2708, 0.6343, 0.2709, 0.6345, 0.2848, 0.6192, 0.2847, 0.9119, 0.1746, 0.898, 0.1744, 0.8983, 0.1607, 0.9122, 0.1609, 0.7508, 0.2707, 0.7674, 0.2705, 0.7673, 0.2844, 0.7506, 0.2845, 0.5015, 0.1745, 0.4857, 0.1745, 0.4853, 0.1607, 0.5012, 0.1607, 0.898, 0.2703, 0.9119, 0.2701, 0.9122, 0.2838, 0.8983, 0.284, 0.649, 0.1736, 0.6343, 0.1738, 0.6345, 0.1599, 0.6491, 0.1597, 0.4857, 0.2702, 0.5015, 0.2702, 0.5012, 0.284, 0.4853, 0.2839, 0.7844, 0.1742, 0.7674, 0.1741, 0.7673, 0.1603, 0.7844, 0.1604, 0.6343, 0.2709, 0.649, 0.2711, 0.6491, 0.285, 0.6345, 0.2848, 0.9255, 0.1749, 0.9119, 0.1746, 0.9122, 0.1609, 0.9259, 0.1612, 0.7674, 0.2705, 0.7844, 0.2704, 0.7844, 0.2843, 0.7673, 0.2844, 0.518, 0.1744, 0.5015, 0.1745, 0.5012, 0.1607, 0.5178, 0.1607, 0.9119, 0.2701, 0.9255, 0.2698, 0.9259, 0.2835, 0.9122, 0.2838, 0.6631, 0.1735, 0.649, 0.1736, 0.6491, 0.1597, 0.6631, 0.1596, 0.5015, 0.2702, 0.518, 0.2702, 0.5178, 0.284, 0.5012, 0.284, 0.8016, 0.1743, 0.7844, 0.1742, 0.7844, 0.1604, 0.8017, 0.1605, 0.649, 0.2711, 0.6631, 0.2711, 0.6631, 0.2851, 0.6491, 0.285, 0.7844, 0.2704, 0.8016, 0.2704, 0.8017, 0.2842, 0.7844, 0.2843, 0.535, 0.1744, 0.518, 0.1744, 0.5178, 0.1607, 0.5349, 0.1606, 0.6769, 0.1735, 0.6631, 0.1735, 0.6631, 0.1596, 0.6769, 0.1596, 0.518, 0.2702, 0.535, 0.2703, 0.5349, 0.2841, 0.5178, 0.284, 0.8189, 0.1743, 0.8016, 0.1743, 0.8017, 0.1605, 0.819, 0.1605, 0.6631, 0.2711, 0.6769, 0.2712, 0.6769, 0.2851, 0.6631, 0.2851, 0.8016, 0.2704, 0.8189, 0.2703, 0.819, 0.2841, 0.8017, 0.2842, 0.5522, 0.1744, 0.535, 0.1744, 0.5349, 0.1606, 0.5522, 0.1606, 0.6846, 0.1735, 0.6769, 0.1735, 0.6769, 0.1596, 0.6846, 0.1596, 0.535, 0.2703, 0.5522, 0.2703, 0.5522, 0.2841, 0.5349, 0.2841, 0.8359, 0.1744, 0.8189, 0.1743, 0.819, 0.1605, 0.8361, 0.1605, 0.6846, 0.2711, 0.6907, 0.2712, 0.6907, 0.2851, 0.6846, 0.2851, 0.8189, 0.2703, 0.8359, 0.2703, 0.8361, 0.2841, 0.819, 0.2841, 0.5694, 0.1743, 0.5522, 0.1744, 0.5522, 0.1606, 0.5695, 0.1605, 0.7048, 0.1736, 0.6907, 0.1735, 0.6907, 0.1596, 0.7047, 0.1597, 0.5522, 0.2703, 0.5694, 0.2704, 0.5695, 0.2842, 0.5522, 0.2841, 0.9322, 0.1751, 0.9255, 0.1749, 0.9259, 0.1612, 0.9327, 0.1614, 0.8524, 0.1743, 0.8359, 0.1744, 0.8361, 0.1605, 0.8526, 0.1605, 0.6907, 0.2712, 0.7048, 0.2711, 0.7047, 0.285, 0.6907, 0.2851, 0.4354, 0.2694, 0.4422, 0.2697, 0.4417, 0.2834, 0.4349, 0.2832, 0.8359, 0.2703, 0.8524, 0.2703, 0.8526, 0.2841, 0.8361, 0.2841, 0.5865, 0.1742, 0.5694, 0.1743, 0.5695, 0.1605, 0.5865, 0.1603, 0.7195, 0.1737, 0.7048, 0.1736, 0.7047, 0.1597, 0.7193, 0.1598, 0.5694, 0.2704, 0.5865, 0.2705, 0.5865, 0.2843, 0.5695, 0.2842, 0.8683, 0.1743, 0.8524, 0.1743, 0.8526, 0.1605, 0.8686, 0.1606, 0.7048, 0.2711, 0.7195, 0.2709, 0.7193, 0.2848, 0.7047, 0.285, 0.4561, 0.1747, 0.4422, 0.175, 0.4417, 0.1613, 0.4557, 0.161, 0.8524, 0.2703, 0.8683, 0.2703, 0.8686, 0.2841, 0.8526, 0.2841, 0.6031, 0.174, 0.5865, 0.1742, 0.5865, 0.1603, 0.6032, 0.1602, 0.4422, 0.2697, 0.4561, 0.27, 0.4557, 0.2837, 0.4417, 0.2834, 0.7348, 0.1739, 0.7195, 0.1737, 0.7193, 0.1598, 0.7346, 0.16, 0.5865, 0.2705, 0.6031, 0.2706, 0.6032, 0.2845, 0.5865, 0.2843, 0.8835, 0.1744, 0.8683, 0.1743, 0.8686, 0.1606, 0.8838, 0.1606, 0.7195, 0.2709, 0.7348, 0.2708, 0.7346, 0.2847, 0.7193, 0.2848, 0.4705, 0.1746, 0.4561, 0.1747, 0.4557, 0.161, 0.4701, 0.1608, 0.8683, 0.2703, 0.8835, 0.2703, 0.8838, 0.2841, 0.8686, 0.2841, 0.619, 0.1739, 0.6031, 0.174, 0.6032, 0.1602, 0.6192, 0.16, 0.4561, 0.27, 0.4705, 0.2701, 0.4701, 0.2838, 0.4557, 0.2837, 0.7508, 0.174, 0.7348, 0.1739, 0.7346, 0.16, 0.7506, 0.1602, 0.6031, 0.2706, 0.619, 0.2708, 0.6192, 0.2847, 0.6032, 0.2845, 0.898, 0.1744, 0.8835, 0.1744, 0.8838, 0.1606, 0.8983, 0.1607, 0.7348, 0.2708, 0.7508, 0.2707, 0.7506, 0.2845, 0.7346, 0.2847, 0.4857, 0.1745, 0.4705, 0.1746, 0.4701, 0.1608, 0.4853, 0.1607, 0.8835, 0.2703, 0.898, 0.2703, 0.8983, 0.284, 0.8838, 0.2841, 0.6343, 0.1738, 0.619, 0.1739, 0.6192, 0.16, 0.6345, 0.1599, 0.4705, 0.2701, 0.4857, 0.2702, 0.4853, 0.2839, 0.4701, 0.2838, 0.9122, 0.1609, 0.9129, 0.1279, 0.9267, 0.1282, 0.9259, 0.1612, 0.8983, 0.1607, 0.8988, 0.1277, 0.9129, 0.1279, 0.9122, 0.1609, 0.8838, 0.1606, 0.8841, 0.1276, 0.8988, 0.1277, 0.8983, 0.1607, 0.8686, 0.1606, 0.8688, 0.1275, 0.8841, 0.1276, 0.8838, 0.1606, 0.8526, 0.1605, 0.8528, 0.1275, 0.8688, 0.1275, 0.8686, 0.1606, 0.8361, 0.1605, 0.8362, 0.1275, 0.8528, 0.1275, 0.8526, 0.1605, 0.819, 0.1605, 0.8191, 0.1275, 0.8362, 0.1275, 0.8361, 0.1605, 0.8017, 0.1605, 0.8018, 0.1274, 0.8191, 0.1275, 0.819, 0.1605, 0.7844, 0.1604, 0.7845, 0.1273, 0.8018, 0.1274, 0.8017, 0.1605, 0.7673, 0.1603, 0.7675, 0.1272, 0.7845, 0.1273, 0.7844, 0.1604, 0.7506, 0.1602, 0.7509, 0.127, 0.7675, 0.1272, 0.7673, 0.1603, 0.7346, 0.16, 0.7348, 0.1269, 0.7509, 0.127, 0.7506, 0.1602, 0.7193, 0.1598, 0.7195, 0.1267, 0.7348, 0.1269, 0.7346, 0.16, 0.7047, 0.1597, 0.7049, 0.1265, 0.7195, 0.1267, 0.7193, 0.1598, 0.6907, 0.1596, 0.6907, 0.1265, 0.7049, 0.1265, 0.7047, 0.1597, 0.6846, 0.1596, 0.6846, 0.1264, 0.6907, 0.1265, 0.6907, 0.1596, 0.6631, 0.1596, 0.6631, 0.1265, 0.6769, 0.1264, 0.6769, 0.1596, 0.6491, 0.1597, 0.6489, 0.1266, 0.6631, 0.1265, 0.6631, 0.1596, 0.6345, 0.1599, 0.6343, 0.1267, 0.6489, 0.1266, 0.6491, 0.1597, 0.6192, 0.16, 0.619, 0.1269, 0.6343, 0.1267, 0.6345, 0.1599, 0.6032, 0.1602, 0.603, 0.1271, 0.619, 0.1269, 0.6192, 0.16, 0.5865, 0.1603, 0.5863, 0.1272, 0.603, 0.1271, 0.6032, 0.1602, 0.5695, 0.1605, 0.5693, 0.1274, 0.5863, 0.1272, 0.5865, 0.1603, 0.5522, 0.1606, 0.552, 0.1275, 0.5693, 0.1274, 0.5695, 0.1605, 0.5349, 0.1606, 0.5347, 0.1276, 0.552, 0.1275, 0.5522, 0.1606, 0.5178, 0.1607, 0.5176, 0.1276, 0.5347, 0.1276, 0.5349, 0.1606, 0.5012, 0.1607, 0.501, 0.1277, 0.5176, 0.1276, 0.5178, 0.1607, 0.4853, 0.1607, 0.485, 0.1277, 0.501, 0.1277, 0.5012, 0.1607, 0.4701, 0.1608, 0.4697, 0.1278, 0.485, 0.1277, 0.4853, 0.1607, 0.4557, 0.161, 0.455, 0.128, 0.4697, 0.1278, 0.4701, 0.1608, 0.9327, 0.1614, 0.9259, 0.1612, 0.9298, 0.1465, 0.9331, 0.147, 0.4417, 0.1613, 0.4409, 0.1283, 0.455, 0.128, 0.4557, 0.161, 0.6342, 0.1879, 0.6189, 0.188, 0.619, 0.1739, 0.6343, 0.1738, 0.486, 0.1885, 0.4709, 0.1886, 0.4705, 0.1746, 0.4857, 0.1745, 0.8976, 0.1884, 0.8832, 0.1884, 0.8835, 0.1744, 0.898, 0.1744, 0.7509, 0.1881, 0.7349, 0.188, 0.7348, 0.1739, 0.7508, 0.174, 0.6189, 0.188, 0.6029, 0.1881, 0.6031, 0.174, 0.619, 0.1739, 0.4709, 0.1886, 0.4565, 0.1887, 0.4561, 0.1747, 0.4705, 0.1746, 0.8832, 0.1884, 0.868, 0.1884, 0.8683, 0.1743, 0.8835, 0.1744, 0.7349, 0.188, 0.7196, 0.1879, 0.7195, 0.1737, 0.7348, 0.1739, 0.6029, 0.1881, 0.5864, 0.1882, 0.5865, 0.1742, 0.6031, 0.174, 0.4565, 0.1887, 0.4427, 0.1889, 0.4422, 0.175, 0.4561, 0.1747, 0.868, 0.1884, 0.8522, 0.1884, 0.8524, 0.1743, 0.8683, 0.1743, 0.7196, 0.1879, 0.7049, 0.1878, 0.7048, 0.1736, 0.7195, 0.1737, 0.5864, 0.1882, 0.5694, 0.1883, 0.5694, 0.1743, 0.5865, 0.1742, 0.8522, 0.1884, 0.8357, 0.1884, 0.8359, 0.1744, 0.8524, 0.1743, 0.9318, 0.189, 0.9251, 0.1888, 0.9255, 0.1749, 0.9322, 0.1751, 0.7049, 0.1878, 0.6908, 0.1878, 0.6907, 0.1735, 0.7048, 0.1736, 0.5694, 0.1883, 0.5523, 0.1884, 0.5522, 0.1744, 0.5694, 0.1743, 0.8357, 0.1884, 0.8188, 0.1884, 0.8189, 0.1743, 0.8359, 0.1744, 0.6846, 0.1878, 0.6769, 0.1878, 0.6769, 0.1735, 0.6846, 0.1735, 0.5523, 0.1884, 0.5351, 0.1884, 0.535, 0.1744, 0.5522, 0.1744, 0.8188, 0.1884, 0.8016, 0.1883, 0.8016, 0.1743, 0.8189, 0.1743, 0.6769, 0.1878, 0.663, 0.1878, 0.6631, 0.1735, 0.6769, 0.1735, 0.5351, 0.1884, 0.5182, 0.1884, 0.518, 0.1744, 0.535, 0.1744, 0.8016, 0.1883, 0.7844, 0.1883, 0.7844, 0.1742, 0.8016, 0.1743, 0.663, 0.1878, 0.6489, 0.1878, 0.649, 0.1736, 0.6631, 0.1735, 0.5182, 0.1884, 0.5018, 0.1885, 0.5015, 0.1745, 0.518, 0.1744, 0.9251, 0.1888, 0.9115, 0.1886, 0.9119, 0.1746, 0.9255, 0.1749, 0.7844, 0.1883, 0.7675, 0.1882, 0.7674, 0.1741, 0.7844, 0.1742, 0.6489, 0.1878, 0.6342, 0.1879, 0.6343, 0.1738, 0.649, 0.1736, 0.5018, 0.1885, 0.486, 0.1885, 0.4857, 0.1745, 0.5015, 0.1745, 0.9115, 0.1886, 0.8976, 0.1884, 0.898, 0.1744, 0.9119, 0.1746, 0.7675, 0.1882, 0.7509, 0.1881, 0.7508, 0.174, 0.7674, 0.1741, 0.4709, 0.2561, 0.486, 0.2562, 0.4857, 0.2702, 0.4705, 0.2701, 0.8832, 0.2563, 0.8976, 0.2562, 0.898, 0.2703, 0.8835, 0.2703, 0.7349, 0.2567, 0.7509, 0.2566, 0.7508, 0.2707, 0.7348, 0.2708, 0.6029, 0.2565, 0.6189, 0.2566, 0.619, 0.2708, 0.6031, 0.2706, 0.4565, 0.256, 0.4709, 0.2561, 0.4705, 0.2701, 0.4561, 0.27, 0.868, 0.2563, 0.8832, 0.2563, 0.8835, 0.2703, 0.8683, 0.2703, 0.7196, 0.2568, 0.7349, 0.2567, 0.7348, 0.2708, 0.7195, 0.2709, 0.5864, 0.2564, 0.6029, 0.2565, 0.6031, 0.2706, 0.5865, 0.2705, 0.4427, 0.2558, 0.4565, 0.256, 0.4561, 0.27, 0.4422, 0.2697, 0.8522, 0.2563, 0.868, 0.2563, 0.8683, 0.2703, 0.8524, 0.2703, 0.7049, 0.2568, 0.7196, 0.2568, 0.7195, 0.2709, 0.7048, 0.2711, 0.5694, 0.2564, 0.5864, 0.2564, 0.5865, 0.2705, 0.5694, 0.2704, 0.8357, 0.2563, 0.8522, 0.2563, 0.8524, 0.2703, 0.8359, 0.2703, 0.436, 0.2556, 0.4427, 0.2558, 0.4422, 0.2697, 0.4354, 0.2694, 0.6908, 0.2569, 0.7049, 0.2568, 0.7048, 0.2711, 0.6907, 0.2712, 0.5523, 0.2563, 0.5694, 0.2564, 0.5694, 0.2704, 0.5522, 0.2703, 0.8188, 0.2563, 0.8357, 0.2563, 0.8359, 0.2703, 0.8189, 0.2703, 0.6846, 0.2569, 0.6908, 0.2569, 0.6907, 0.2712, 0.6846, 0.2711, 0.5351, 0.2563, 0.5523, 0.2563, 0.5522, 0.2703, 0.535, 0.2703, 0.8016, 0.2564, 0.8188, 0.2563, 0.8189, 0.2703, 0.8016, 0.2704, 0.663, 0.2569, 0.6769, 0.2569, 0.6769, 0.2712, 0.6631, 0.2711, 0.5182, 0.2562, 0.5351, 0.2563, 0.535, 0.2703, 0.518, 0.2702, 0.7844, 0.2564, 0.8016, 0.2564, 0.8016, 0.2704, 0.7844, 0.2704, 0.6489, 0.2568, 0.663, 0.2569, 0.6631, 0.2711, 0.649, 0.2711, 0.5018, 0.2562, 0.5182, 0.2562, 0.518, 0.2702, 0.5015, 0.2702, 0.9115, 0.2561, 0.9251, 0.2559, 0.9255, 0.2698, 0.9119, 0.2701, 0.7675, 0.2565, 0.7844, 0.2564, 0.7844, 0.2704, 0.7674, 0.2705, 0.6342, 0.2568, 0.6489, 0.2568, 0.649, 0.2711, 0.6343, 0.2709, 0.486, 0.2562, 0.5018, 0.2562, 0.5015, 0.2702, 0.4857, 0.2702, 0.8976, 0.2562, 0.9115, 0.2561, 0.9119, 0.2701, 0.898, 0.2703, 0.7509, 0.2566, 0.7675, 0.2565, 0.7674, 0.2705, 0.7508, 0.2707, 0.6189, 0.2566, 0.6342, 0.2568, 0.6343, 0.2709, 0.619, 0.2708, 0.9115, 0.1886, 0.9251, 0.1888, 0.9247, 0.2223, 0.9113, 0.2223, 0.8976, 0.1884, 0.9115, 0.1886, 0.9113, 0.2223, 0.8975, 0.2223, 0.8832, 0.1884, 0.8976, 0.1884, 0.8975, 0.2223, 0.883, 0.2223, 0.868, 0.1884, 0.8832, 0.1884, 0.883, 0.2223, 0.8679, 0.2223, 0.8522, 0.1884, 0.868, 0.1884, 0.8679, 0.2223, 0.8521, 0.2223, 0.8357, 0.1884, 0.8522, 0.1884, 0.8521, 0.2223, 0.8356, 0.2223, 0.8188, 0.1884, 0.8357, 0.1884, 0.8356, 0.2223, 0.8187, 0.2223, 0.8016, 0.1883, 0.8188, 0.1884, 0.8187, 0.2223, 0.8016, 0.2223, 0.7844, 0.1883, 0.8016, 0.1883, 0.8016, 0.2223, 0.7844, 0.2223, 0.7675, 0.1882, 0.7844, 0.1883, 0.7844, 0.2223, 0.7674, 0.2223, 0.7509, 0.1881, 0.7675, 0.1882, 0.7674, 0.2223, 0.7509, 0.2223, 0.7349, 0.188, 0.7509, 0.1881, 0.7509, 0.2223, 0.7349, 0.2223, 0.7196, 0.1879, 0.7349, 0.188, 0.7349, 0.2223, 0.7196, 0.2223, 0.7049, 0.1878, 0.7196, 0.1879, 0.7196, 0.2223, 0.7049, 0.2223, 0.6908, 0.1878, 0.7049, 0.1878, 0.7049, 0.2223, 0.6908, 0.2223, 0.6846, 0.1878, 0.6908, 0.1878, 0.6908, 0.2223, 0.6846, 0.2223, 0.663, 0.1878, 0.6769, 0.1878, 0.6769, 0.2223, 0.6631, 0.2223, 0.6489, 0.1878, 0.663, 0.1878, 0.6631, 0.2223, 0.6489, 0.2223, 0.6342, 0.1879, 0.6489, 0.1878, 0.6489, 0.2223, 0.6342, 0.2223, 0.6189, 0.188, 0.6342, 0.1879, 0.6342, 0.2223, 0.6189, 0.2223, 0.6029, 0.1881, 0.6189, 0.188, 0.6189, 0.2223, 0.603, 0.2223, 0.5864, 0.1882, 0.6029, 0.1881, 0.603, 0.2223, 0.5864, 0.2223, 0.5694, 0.1883, 0.5864, 0.1882, 0.5864, 0.2223, 0.5695, 0.2223, 0.5523, 0.1884, 0.5694, 0.1883, 0.5695, 0.2223, 0.5523, 0.2223, 0.5351, 0.1884, 0.5523, 0.1884, 0.5523, 0.2223, 0.5352, 0.2223, 0.5182, 0.1884, 0.5351, 0.1884, 0.5352, 0.2223, 0.5183, 0.2223, 0.5018, 0.1885, 0.5182, 0.1884, 0.5183, 0.2223, 0.5019, 0.2223, 0.486, 0.1885, 0.5018, 0.1885, 0.5019, 0.2223, 0.4861, 0.2223, 0.4709, 0.1886, 0.486, 0.1885, 0.4861, 0.2223, 0.4711, 0.2223, 0.4565, 0.1887, 0.4709, 0.1886, 0.4711, 0.2223, 0.4568, 0.2223, 0.4427, 0.1889, 0.4565, 0.1887, 0.4568, 0.2223, 0.4431, 0.2223, 0.436, 0.1891, 0.4427, 0.1889, 0.4431, 0.2223, 0.4364, 0.2223, 0.9251, 0.1888, 0.9318, 0.189, 0.9314, 0.2223, 0.9247, 0.2223, 0.9251, 0.2559, 0.9318, 0.2557, 0.9322, 0.2695, 0.9255, 0.2698, 0.4427, 0.1889, 0.436, 0.1891, 0.4354, 0.1752, 0.4422, 0.175, 0.9267, 0.3165, 0.9259, 0.2835, 0.9298, 0.2982, 0.9303, 0.3164, 0.9255, 0.2698, 0.9322, 0.2695, 0.9327, 0.2833, 0.9259, 0.2835, 0.4422, 0.175, 0.4354, 0.1752, 0.4349, 0.1615, 0.4417, 0.1613, 0.9259, 0.1612, 0.9267, 0.1282, 0.9303, 0.1282, 0.9298, 0.1465, 0.9247, 0.2223, 0.9314, 0.2223, 0.9318, 0.2557, 0.9251, 0.2559, 0.07805, 0.7186, 0.07748, 0.7151, 0.0864, 0.7153, 0.09415, 0.7157, 0.07853, 0.722, 0.07805, 0.7186, 0.09415, 0.7157, 0.08831, 0.7186, 0.06404, 0.7117, 0.06171, 0.7005, 0.06167, 0.6929, 0.06477, 0.7108, 0.07748, 0.7151, 0.06404, 0.7117, 0.06477, 0.7108, 0.0864, 0.7153, 0.4417, 0.2834, 0.4409, 0.3164, 0.4373, 0.3163, 0.4377, 0.298, 0.4409, 0.1283, 0.4417, 0.1613, 0.4377, 0.1466, 0.4373, 0.1284, 0.4349, 0.2832, 0.4417, 0.2834, 0.4377, 0.298, 0.4344, 0.2976, 0.9259, 0.2835, 0.9327, 0.2833, 0.9331, 0.2977, 0.9298, 0.2982, 0.06012, 0.7397, 0.06591, 0.7291, 0.06642, 0.73, 0.05694, 0.7482, 0.06591, 0.7291, 0.07853, 0.722, 0.08831, 0.7186, 0.06642, 0.73, 0.06171, 0.7005, 0.05914, 0.7, 0.06133, 0.6869, 0.06167, 0.6929, 0.05914, 0.7, 0.05694, 0.6999, 0.05932, 0.6908, 0.06133, 0.6869, 0.06167, 0.6929, 0.06133, 0.6869, 0.1142, 0.6181, 0.1237, 0.6363, 0.09415, 0.7157, 0.0864, 0.7153, 0.1638, 0.6833, 0.1861, 0.6984, 0.0864, 0.7153, 0.06477, 0.7108, 0.1436, 0.6595, 0.1638, 0.6833, 0.06477, 0.7108, 0.06167, 0.6929, 0.1237, 0.6363, 0.1436, 0.6595, 0.08831, 0.7186, 0.09415, 0.7157, 0.1861, 0.6984, 0.1715, 0.7175, 0.06133, 0.6869, 0.05932, 0.6908, 0.05985, 0.6899, 0.1142, 0.6181, 0.05694, 0.7482, 0.06642, 0.73, 0.1585, 0.7467, 0.1481, 0.7722, 0.06642, 0.73, 0.08831, 0.7186, 0.1715, 0.7175, 0.1585, 0.7467, 0.4045, 0.1736, 0.4027, 0.1622, 0.4091, 0.1273, 0.4127, 0.1731, 0.3605, 0.8739, 0.3934, 0.7032, 0.4011, 0.7047, 0.3759, 0.8359, 0.3934, 0.7032, 0.4244, 0.5442, 0.4254, 0.5773, 0.4011, 0.7047, 0.4052, 0.1959, 0.4045, 0.1736, 0.4127, 0.1731, 0.4149, 0.2294, 0.4253, 0.5315, 0.4242, 0.5088, 0.4297, 0.476, 0.4339, 0.5315, 0.4242, 0.5088, 0.414, 0.3566, 0.422, 0.3558, 0.4297, 0.476, 0.414, 0.3566, 0.4052, 0.1959, 0.4149, 0.2294, 0.422, 0.3558, 0.4244, 0.5442, 0.4253, 0.5315, 0.4339, 0.5315, 0.4254, 0.5773, 0.9441, 0.1264, 0.9507, 0.1788, 0.9509, 0.3122, 0.948, 0.4424, 0.9402, 0.4985, 0.9337, 0.4344, 0.9337, 0.3128, 0.9365, 0.1888, 0.1715, 0.7175, 0.1861, 0.6984, 0.271, 0.6816, 0.256, 0.6911, 0.1436, 0.6595, 0.1237, 0.6363, 0.1274, 0.568, 0.1602, 0.6442, 0.1638, 0.6833, 0.1436, 0.6595, 0.1602, 0.6442, 0.249, 0.6784, 0.1861, 0.6984, 0.1638, 0.6833, 0.249, 0.6784, 0.271, 0.6816, 0.1237, 0.6363, 0.1142, 0.6181, 0.1321, 0.1264, 0.1274, 0.568, 0.1585, 0.7467, 0.1715, 0.7175, 0.256, 0.6911, 0.1777, 0.758, 0.1481, 0.7722, 0.1585, 0.7467, 0.1777, 0.758, 0.1488, 0.8186, 0.1142, 0.6181, 0.05985, 0.6899, 0.07607, 0.2559, 0.1321, 0.1264, 0.3115, 0.5742, 0.3236, 0.5254, 0.4159, 0.5306, 0.4088, 0.5827, 0.3101, 0.3637, 0.3026, 0.2604, 0.3993, 0.2368, 0.406, 0.3567, 0.3163, 0.4682, 0.3101, 0.3637, 0.406, 0.3567, 0.4139, 0.4712, 0.3236, 0.5254, 0.3163, 0.4682, 0.4139, 0.4712, 0.4159, 0.5306, 0.3026, 0.2604, 0.2978, 0.2068, 0.3946, 0.1756, 0.3993, 0.2368, 0.2917, 0.684, 0.3115, 0.5742, 0.4088, 0.5827, 0.3854, 0.7017, 0.2715, 0.7935, 0.2917, 0.684, 0.3854, 0.7017, 0.3611, 0.8273, 0.2978, 0.2068, 0.2715, 0.1679, 0.3648, 0.1264, 0.3946, 0.1756, 0.4088, 0.5827, 0.4159, 0.5306, 0.4253, 0.5315, 0.4244, 0.5442, 0.406, 0.3567, 0.3993, 0.2368, 0.4052, 0.1959, 0.414, 0.3566, 0.4139, 0.4712, 0.406, 0.3567, 0.414, 0.3566, 0.4242, 0.5088, 0.4159, 0.5306, 0.4139, 0.4712, 0.4242, 0.5088, 0.4253, 0.5315, 0.3993, 0.2368, 0.3946, 0.1756, 0.4045, 0.1736, 0.4052, 0.1959, 0.3854, 0.7017, 0.4088, 0.5827, 0.4244, 0.5442, 0.3934, 0.7032, 0.3611, 0.8273, 0.3854, 0.7017, 0.3934, 0.7032, 0.3605, 0.8739, 0.3946, 0.1756, 0.3648, 0.1264, 0.4027, 0.1622, 0.4045, 0.1736, 0.6286, 0.3193, 0.6332, 0.3267, 0.4449, 0.3792, 0.438, 0.3544, 0.4355, 0.3535, 0.4344, 0.3277, 0.6309, 0.3188, 0.6297, 0.3274, 0.6297, 0.3274, 0.6309, 0.3188, 0.6332, 0.3267, 0.6286, 0.3193, 0.438, 0.3544, 0.4355, 0.3535, 0.6297, 0.3274, 0.6286, 0.3193, 0.4344, 0.3277, 0.4344, 0.3267, 0.6332, 0.3267, 0.6309, 0.3188, 0.6769, 0.1878, 0.6846, 0.1878, 0.6846, 0.2223, 0.6769, 0.2223, 0.6769, 0.2569, 0.6846, 0.2569, 0.6846, 0.2711, 0.6769, 0.2712, 0.6908, 0.1878, 0.6846, 0.1878, 0.6846, 0.1735, 0.6907, 0.1735, 0.6769, 0.1596, 0.6769, 0.1264, 0.6846, 0.1264, 0.6846, 0.1596, 0.6769, 0.2712, 0.6846, 0.2711, 0.6846, 0.2851, 0.6769, 0.2851, 0.6907, 0.1735, 0.6846, 0.1735, 0.6846, 0.1596, 0.6907, 0.1596, 0.6769, 0.3183, 0.6769, 0.2851, 0.6846, 0.2851, 0.6846, 0.3182, 0.6769, 0.2223, 0.6846, 0.2223, 0.6846, 0.2569, 0.6769, 0.2569, 0.6282, 0.3804, 0.632, 0.3879, 0.4449, 0.4402, 0.438, 0.4156, 0.4356, 0.4147, 0.4344, 0.3889, 0.6316, 0.3797, 0.6297, 0.3884, 0.6297, 0.3884, 0.6316, 0.3797, 0.632, 0.3879, 0.6282, 0.3804, 0.438, 0.4156, 0.4356, 0.4147, 0.6297, 0.3884, 0.6282, 0.3804, 0.4344, 0.3889, 0.4344, 0.3879, 0.632, 0.3879, 0.6316, 0.3797, 0.5996, 0.5863, 0.5996, 0.6079, 0.4344, 0.6079, 0.4344, 0.5863, 0.4344, 0.5834, 0.4344, 0.5617, 0.5997, 0.5617, 0.5997, 0.5834, 0.4344, 0.5863, 0.4344, 0.5834, 0.5997, 0.5834, 0.5996, 0.5863, 0.4344, 0.5617, 0.4344, 0.5588, 0.5996, 0.5588, 0.5997, 0.5617, 0.5996, 0.5366, 0.5996, 0.5583, 0.4344, 0.5583, 0.4344, 0.5366, 0.4344, 0.5337, 0.4344, 0.512, 0.5997, 0.512, 0.5997, 0.5337, 0.4344, 0.5366, 0.4344, 0.5337, 0.5997, 0.5337, 0.5996, 0.5366, 0.4344, 0.512, 0.4344, 0.5091, 0.5996, 0.5091, 0.5997, 0.512, 0.7028, 0.6356, 0.7028, 0.6574, 0.5503, 0.6574, 0.5503, 0.6356, 0.5504, 0.6329, 0.5504, 0.6111, 0.7029, 0.6111, 0.7029, 0.6329, 0.5503, 0.6356, 0.5504, 0.6329, 0.7029, 0.6329, 0.7028, 0.6356, 0.5504, 0.6111, 0.5504, 0.6085, 0.7028, 0.6085, 0.7029, 0.6111, 0.5909, 0.705, 0.5909, 0.7268, 0.4344, 0.7268, 0.4344, 0.705, 0.4344, 0.7023, 0.4344, 0.6806, 0.5909, 0.6806, 0.5909, 0.7023, 0.4344, 0.705, 0.4344, 0.7023, 0.5909, 0.7023, 0.5909, 0.705, 0.4344, 0.6806, 0.4344, 0.6778, 0.5909, 0.6778, 0.5909, 0.6806, 0.5718, 0.7273, 0.5718, 0.7493, 0.4344, 0.7493, 0.4344, 0.7273, 0.4344, 0.7736, 0.4344, 0.7517, 0.5718, 0.7517, 0.5718, 0.7736, 0.4344, 0.776, 0.4344, 0.7736, 0.5718, 0.7736, 0.5717, 0.776, 0.4344, 0.7517, 0.4344, 0.7493, 0.5718, 0.7493, 0.5718, 0.7517, 0.7338, 0.5092, 0.7338, 0.5311, 0.6002, 0.5311, 0.6002, 0.5091, 0.6002, 0.5554, 0.6003, 0.5334, 0.7338, 0.5335, 0.7338, 0.5554, 0.6002, 0.5577, 0.6002, 0.5554, 0.7338, 0.5554, 0.7338, 0.5577, 0.6003, 0.5334, 0.6002, 0.5311, 0.7338, 0.5311, 0.7338, 0.5335, 0.6719, 0.8031, 0.6719, 0.8254, 0.5723, 0.8254, 0.5723, 0.8031, 0.5723, 0.8014, 0.5723, 0.7792, 0.6719, 0.7792, 0.6719, 0.8014, 0.5723, 0.8031, 0.5723, 0.8014, 0.6719, 0.8014, 0.6719, 0.8031, 0.5723, 0.7792, 0.5723, 0.7774, 0.6719, 0.7774, 0.6719, 0.7792, 0.5854, 0.4733, 0.5756, 0.5058, 0.4547, 0.4479, 0.4935, 0.4571, 0.4935, 0.4571, 0.4547, 0.4479, 0.4344, 0.4407, 0.4939, 0.4554, 0.4939, 0.4554, 0.4344, 0.4407, 0.5858, 0.4407, 0.5858, 0.4711, 0.4935, 0.4571, 0.4939, 0.4554, 0.5858, 0.4711, 0.5854, 0.4733, 0.4344, 0.4407, 0.4547, 0.4479, 0.5756, 0.5058, 0.5742, 0.5086, 0.7066, 0.7545, 0.7066, 0.7769, 0.5723, 0.7769, 0.5723, 0.7545, 0.5723, 0.7521, 0.5723, 0.7297, 0.7067, 0.7297, 0.7067, 0.7521, 0.5723, 0.7545, 0.5723, 0.7521, 0.7067, 0.7521, 0.7066, 0.7545, 0.5723, 0.7297, 0.5723, 0.7273, 0.7067, 0.7273, 0.7067, 0.7297, 0.7182, 0.4678, 0.7182, 0.4902, 0.5863, 0.4902, 0.5863, 0.4678, 0.5863, 0.4654, 0.5863, 0.443, 0.7182, 0.443, 0.7182, 0.4654, 0.5863, 0.4678, 0.5863, 0.4654, 0.7182, 0.4654, 0.7182, 0.4678, 0.5863, 0.443, 0.5863, 0.4407, 0.7182, 0.4407, 0.7182, 0.443, 0.7542, 0.4065, 0.7542, 0.429, 0.6325, 0.429, 0.6325, 0.4065, 0.6326, 0.4044, 0.6326, 0.3818, 0.7543, 0.3818, 0.7543, 0.4044, 0.6325, 0.4065, 0.6326, 0.4044, 0.7543, 0.4044, 0.7542, 0.4065, 0.6326, 0.3818, 0.6325, 0.3797, 0.7542, 0.3797, 0.7543, 0.3818, 0.5408, 0.8029, 0.5408, 0.8255, 0.4344, 0.8255, 0.4344, 0.8029, 0.4344, 0.801, 0.4344, 0.7784, 0.5408, 0.7784, 0.5408, 0.801, 0.4344, 0.8029, 0.4344, 0.801, 0.5408, 0.801, 0.5408, 0.8029, 0.4344, 0.7784, 0.4344, 0.7765, 0.5408, 0.7765, 0.5408, 0.7784, 0.7531, 0.8031, 0.7531, 0.826, 0.6724, 0.826, 0.6724, 0.8031, 0.6725, 0.8017, 0.6725, 0.7788, 0.7531, 0.7788, 0.7531, 0.8017, 0.6724, 0.8031, 0.6725, 0.8017, 0.7531, 0.8017, 0.7531, 0.8031, 0.6725, 0.7788, 0.6724, 0.7774, 0.7531, 0.7774, 0.7531, 0.7788, 0.5915, 0.7021, 0.5915, 0.6796, 0.7234, 0.6796, 0.7234, 0.7021, 0.7234, 0.7044, 0.7234, 0.7268, 0.5915, 0.7268, 0.5915, 0.7044, 0.7234, 0.7021, 0.7234, 0.7044, 0.5915, 0.7044, 0.5915, 0.7021, 0.7234, 0.6773, 0.7234, 0.6796, 0.5915, 0.6796, 0.5915, 0.6773, 0.6002, 0.5832, 0.6002, 0.5608, 0.7274, 0.5608, 0.7274, 0.5832, 0.7274, 0.5855, 0.7274, 0.6079, 0.6002, 0.6079, 0.6002, 0.5855, 0.7274, 0.5832, 0.7274, 0.5855, 0.6002, 0.5855, 0.6002, 0.5832, 0.7274, 0.5585, 0.7274, 0.5608, 0.6002, 0.5608, 0.6002, 0.5585, 0.6338, 0.3434, 0.6338, 0.3207, 0.7454, 0.3207, 0.7454, 0.3434, 0.7454, 0.3453, 0.7454, 0.3679, 0.6337, 0.3679, 0.6337, 0.3453, 0.7454, 0.3434, 0.7454, 0.3453, 0.6337, 0.3453, 0.6338, 0.3434, 0.7454, 0.3188, 0.7454, 0.3207, 0.6338, 0.3207, 0.6338, 0.3188, 0.4799, 0.6704, 0.4409, 0.6742, 0.519, 0.6103, 0.5422, 0.644, 0.5428, 0.6455, 0.5498, 0.6773, 0.4344, 0.6773, 0.4802, 0.6717, 0.4802, 0.6717, 0.4344, 0.6773, 0.4409, 0.6742, 0.4799, 0.6704, 0.5422, 0.644, 0.5428, 0.6455, 0.4802, 0.6717, 0.4799, 0.6704, 0.5175, 0.6085, 0.519, 0.6103, 0.4409, 0.6742, 0.4344, 0.6773])
me_cylinder.use_remesh_preserve_volume = False
me_cylinder.use_remesh_preserve_attributes = False
me_cylinder.use_mirror_vertex_groups = False
me_cylinder.update()

# ---- objects
ob_lamp_003 = bpy.data.objects.new('Lamp.003', light_lamp_003)
ob_lamp_002 = bpy.data.objects.new('Lamp.002', light_lamp_002)
ob_lamp_001 = bpy.data.objects.new('Lamp.001', light_lamp_001)
ob_cylinder = bpy.data.objects.new('Cylinder', me_cylinder)
ob_lamp = bpy.data.objects.new('Lamp', light_lamp)
ob_camera = bpy.data.objects.new('Camera', cam_camera)

# ---- transforms, parenting, visibility, modifiers, constraints
ob_lamp_003.location = (1.018, -9.39, -2.713)
ob_lamp_003.rotation_euler = (0.6503, 0.05522, 1.866)
ob_lamp_003.lock_rotations_4d = False
ob_lamp_003.empty_display_type = 'ARROWS'
ob_lamp_003.color = (0.0, 0.0, 0.0, 0.0)
ob_lamp_003.lineart.crease_threshold = 0.0
ob_lamp_002.location = (3.204, -3.686, -7.304)
ob_lamp_002.rotation_euler = (0.6503, 0.05522, 1.866)
ob_lamp_002.lock_rotations_4d = False
ob_lamp_002.empty_display_type = 'ARROWS'
ob_lamp_002.color = (0.0, 0.0, 0.0, 0.0)
ob_lamp_002.lineart.crease_threshold = 0.0
ob_lamp_001.location = (-7.526, -3.848, -2.798)
ob_lamp_001.rotation_euler = (0.6503, 0.05522, 1.866)
ob_lamp_001.lock_rotations_4d = False
ob_lamp_001.empty_display_type = 'ARROWS'
ob_lamp_001.color = (0.0, 0.0, 0.0, 0.0)
ob_lamp_001.lineart.crease_threshold = 0.0
ob_cylinder.location = (-0.01195, 3.631, 0.0)
ob_cylinder.rotation_euler = (-7.55e-08, -4.371e-08, -3.142)
ob_cylinder.scale = (1.408, 1.408, -0.06961)
ob_cylinder.lineart.crease_threshold = 0.0
ob_lamp.location = (4.076, 1.005, 5.904)
ob_lamp.rotation_euler = (0.6503, 0.05522, 1.866)
ob_lamp.lock_rotations_4d = False
ob_lamp.empty_display_type = 'ARROWS'
ob_lamp.color = (0.0, 0.0, 0.0, 0.0)
ob_lamp.lineart.crease_threshold = 0.0
ob_camera.location = (7.481, -6.508, 5.344)
ob_camera.rotation_euler = (1.109, 0.0, 0.8149)
ob_camera.lock_rotations_4d = False
ob_camera.empty_display_type = 'ARROWS'
ob_camera.color = (0.0, 0.0, 0.0, 0.0)
ob_camera.display_type = 'WIRE'
ob_camera.lineart.crease_threshold = 0.0

# ---- collection membership
col_collection_1.objects.link(ob_lamp_003)
col_collection_1.objects.link(ob_lamp_002)
col_collection_1.objects.link(ob_lamp_001)
col_collection_1.objects.link(ob_cylinder)
col_collection_1.objects.link(ob_lamp)
col_collection_1.objects.link(ob_camera)

# ---- scene / render settings (as saved in the file)
scene.camera = ob_camera
scene.frame_start = 1; scene.frame_end = 250; scene.frame_set(1)
scene.render.engine = 'BLENDER_EEVEE_NEXT'
scene.render.resolution_percentage = 50
scene.render.dither_intensity = 0.0
scene.cycles.use_denoising = False
scene.cycles.samples = 128
scene.cycles.sampling_pattern = 'TABULATED_SOBOL'
scene.cycles.light_sampling_threshold = 0.0
scene.cycles.use_adaptive_sampling = False
scene.cycles.use_light_tree = False
scene.cycles.blur_glossy = 0.0
scene.cycles.sample_clamp_indirect = 0.0
scene.view_settings.view_transform = 'Standard'
bpy.context.view_layer.update()
